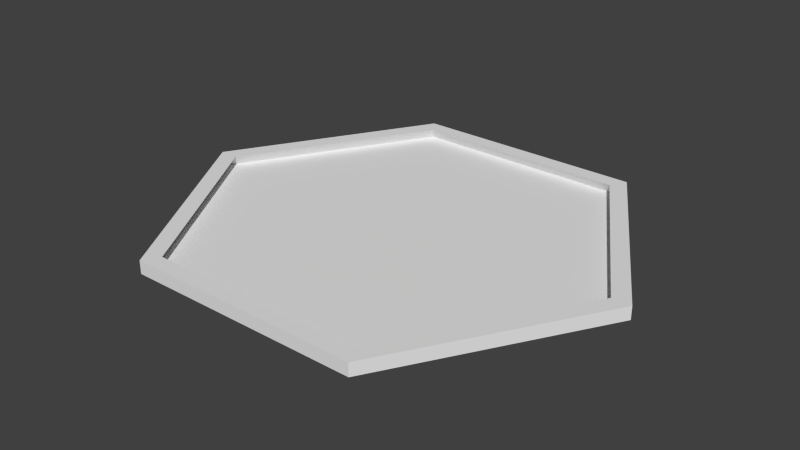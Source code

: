 # Source: table.blend  (saved by Blender 2.73.0; exported with 4.5.12 LTS)
import bpy
from mathutils import Matrix  # noqa: F401  (used for matrix-valued properties, if any)

bpy.ops.wm.read_factory_settings(use_empty=True)
scene = bpy.context.scene
scene.name = 'Scene'

# ---- collections
col_collection_1 = bpy.data.collections.new('Collection 1'); scene.collection.children.link(col_collection_1)

# ---- world
world_world = bpy.data.worlds.new('World'); scene.world = world_world
world_world.color = (0.05088, 0.05088, 0.05088)
world_world.use_sun_shadow = False
world_world.sun_shadow_jitter_overblur = 0.0
world_world.cycles.sampling_method = 'MANUAL'
world_world.cycles.sample_map_resolution = 256

# ---- meshes
me_plane = bpy.data.meshes.new('Plane')
me_plane.from_pydata([(0.8547, 1.446, 0.09428), (0.0, -1.446, 0.09428), (-0.8547, 1.446, 0.09428), (0.0, 1.446, 0.09428), (-1.709, 0.0, 0.0), (0.0, 1.446, 0.0), (1.709, 0.0, 0.0), (0.0, -1.446, 0.0), (0.0, 0.0, 0.0), (0.8181, 0.0, 0.01179), (0.8547, 1.446, 0.0), (-1.709, 0.0, 0.09428), (-0.8547, -1.446, 0.0), (-0.8547, -1.446, 0.09428), (-0.8547, 1.446, 0.0), (1.709, 0.0, 0.09428), (0.8547, -1.446, 0.0), (0.0, -0.7231, 0.0), (0.0, 0.7231, 0.0), (-0.8547, 0.0, 0.0), (0.8547, 0.0, 0.0), (0.8547, 0.7231, 0.0), (-0.8547, 0.7231, 0.0), (-0.8547, -0.7231, 0.0), (0.8547, -0.7231, 0.0), (-1.282, 0.7231, 0.0), (1.282, 0.7231, 0.0), (1.282, -0.7231, 0.0), (-1.282, -0.7231, 0.0), (0.8547, -1.446, 0.09428), (-0.8181, 0.0, 0.01179), (0.0, 0.6921, 0.01179), (0.0, -0.6921, 0.01179), (0.8181, -1.384, 0.01179), (1.636, 0.0, 0.01179), (-0.8181, -1.384, 0.01179), (-1.636, 0.0, 0.01179), (0.0, 0.0, 0.01179), (0.0, 1.384, 0.01179), (-0.8181, 1.384, 0.01179), (0.0, -1.384, 0.01179), (0.8181, 1.384, 0.01179), (0.7853, 1.329, 0.09428), (2.985e-10, -1.329, 0.09428), (-0.7853, 1.329, 0.09428), (2.985e-10, 1.329, 0.09428), (-1.571, 0.0, 0.09428), (-0.7853, -1.329, 0.09428), (1.571, 0.0, 0.09428), (0.7853, -1.329, 0.09428), (0.8181, 0.6921, 0.01179), (-0.8181, 0.6921, 0.01179), (-0.8181, -0.6921, 0.01179), (0.8181, -0.6921, 0.01179), (-1.227, 0.6921, 0.01179), (1.227, 0.6921, 0.01179), (1.227, -0.6921, 0.01179), (-1.227, -0.6921, 0.01179)], [], [(32, 40, 33, 53), (23, 17, 7, 12), (22, 18, 8, 19), (6, 16, 27), (18, 21, 20, 8), (5, 10, 21, 18), (30, 52, 32, 37), (25, 22, 19, 4), (14, 22, 25), (14, 5, 18, 22), (28, 23, 12), (4, 19, 23, 28), (19, 8, 17, 23), (17, 24, 16, 7), (8, 20, 24, 17), (36, 57, 52, 30), (10, 6, 26), (57, 35, 52), (21, 10, 26), (21, 26, 6, 20), (24, 27, 16), (20, 6, 27, 24), (25, 4, 14), (39, 51, 31, 38), (4, 28, 12), (39, 54, 51), (54, 36, 30, 51), (38, 31, 50, 41), (31, 37, 9, 50), (51, 30, 37, 31), (34, 56, 33), (52, 35, 40, 32), (1, 43, 47, 13), (29, 49, 43, 1), (0, 42, 48, 15), (11, 46, 44, 2), (3, 45, 42, 0), (2, 44, 45, 3), (13, 47, 46, 11), (15, 48, 49, 29), (6, 15, 29, 16), (10, 0, 15, 6), (4, 11, 2, 14), (12, 13, 11, 4), (7, 1, 13, 12), (5, 3, 0, 10), (16, 29, 1, 7), (14, 2, 3, 5), (43, 40, 35, 47), (49, 33, 40, 43), (42, 41, 34, 48), (46, 36, 39, 44), (45, 38, 41, 42), (44, 39, 38, 45), (47, 35, 36, 46), (48, 34, 33, 49), (37, 32, 53, 9), (41, 55, 34), (50, 55, 41), (50, 9, 34, 55), (53, 33, 56), (9, 53, 56, 34), (54, 39, 36), (36, 35, 57)])
me_plane.use_remesh_preserve_volume = False
me_plane.use_remesh_preserve_attributes = False
me_plane.use_mirror_vertex_groups = False
me_plane.update()

# ---- objects
ob_plane = bpy.data.objects.new('Plane', me_plane)

# ---- transforms, parenting, visibility, modifiers, constraints
ob_plane.location = (0.0, 0.0, 0.0)
ob_plane.lineart.crease_threshold = 0.0

# ---- collection membership
col_collection_1.objects.link(ob_plane)

# ---- scene / render settings (as saved in the file)
scene.frame_start = 1; scene.frame_end = 250; scene.frame_set(1)
scene.render.engine = 'BLENDER_EEVEE_NEXT'
scene.render.resolution_percentage = 50
scene.render.dither_intensity = 0.0
scene.cycles.use_denoising = False
scene.cycles.samples = 10
scene.cycles.sampling_pattern = 'TABULATED_SOBOL'
scene.cycles.light_sampling_threshold = 0.0
scene.cycles.use_adaptive_sampling = False
scene.cycles.use_light_tree = False
scene.cycles.blur_glossy = 0.0
scene.cycles.pixel_filter_type = 'GAUSSIAN'
scene.cycles.sample_clamp_indirect = 0.0
scene.view_settings.view_transform = 'Standard'
bpy.context.view_layer.update()

# ---- added for rendering (the .blend has no active camera and no usable light): camera, sun
cam_auto = bpy.data.cameras.new('AutoCamera')
cam_auto.lens = 50.0
cam_auto.sensor_width = 36.0
cam_auto.clip_end = 1000.0
ob_auto_camera = bpy.data.objects.new('AutoCamera', cam_auto)
scene.collection.objects.link(ob_auto_camera)
ob_auto_camera.location = (4.14434, -4.97321, 3.36261)
ob_auto_camera.rotation_euler = (1.09748, -7.21219e-08, 0.694738)
scene.camera = ob_auto_camera
light_auto_sun = bpy.data.lights.new('AutoSun', 'SUN')
light_auto_sun.energy = 3.0
light_auto_sun.angle = 0.0523599
ob_auto_sun = bpy.data.objects.new('AutoSun', light_auto_sun)
scene.collection.objects.link(ob_auto_sun)
ob_auto_sun.rotation_euler = (0.872665, 0.174533, 0.523599)
bpy.context.view_layer.update()
